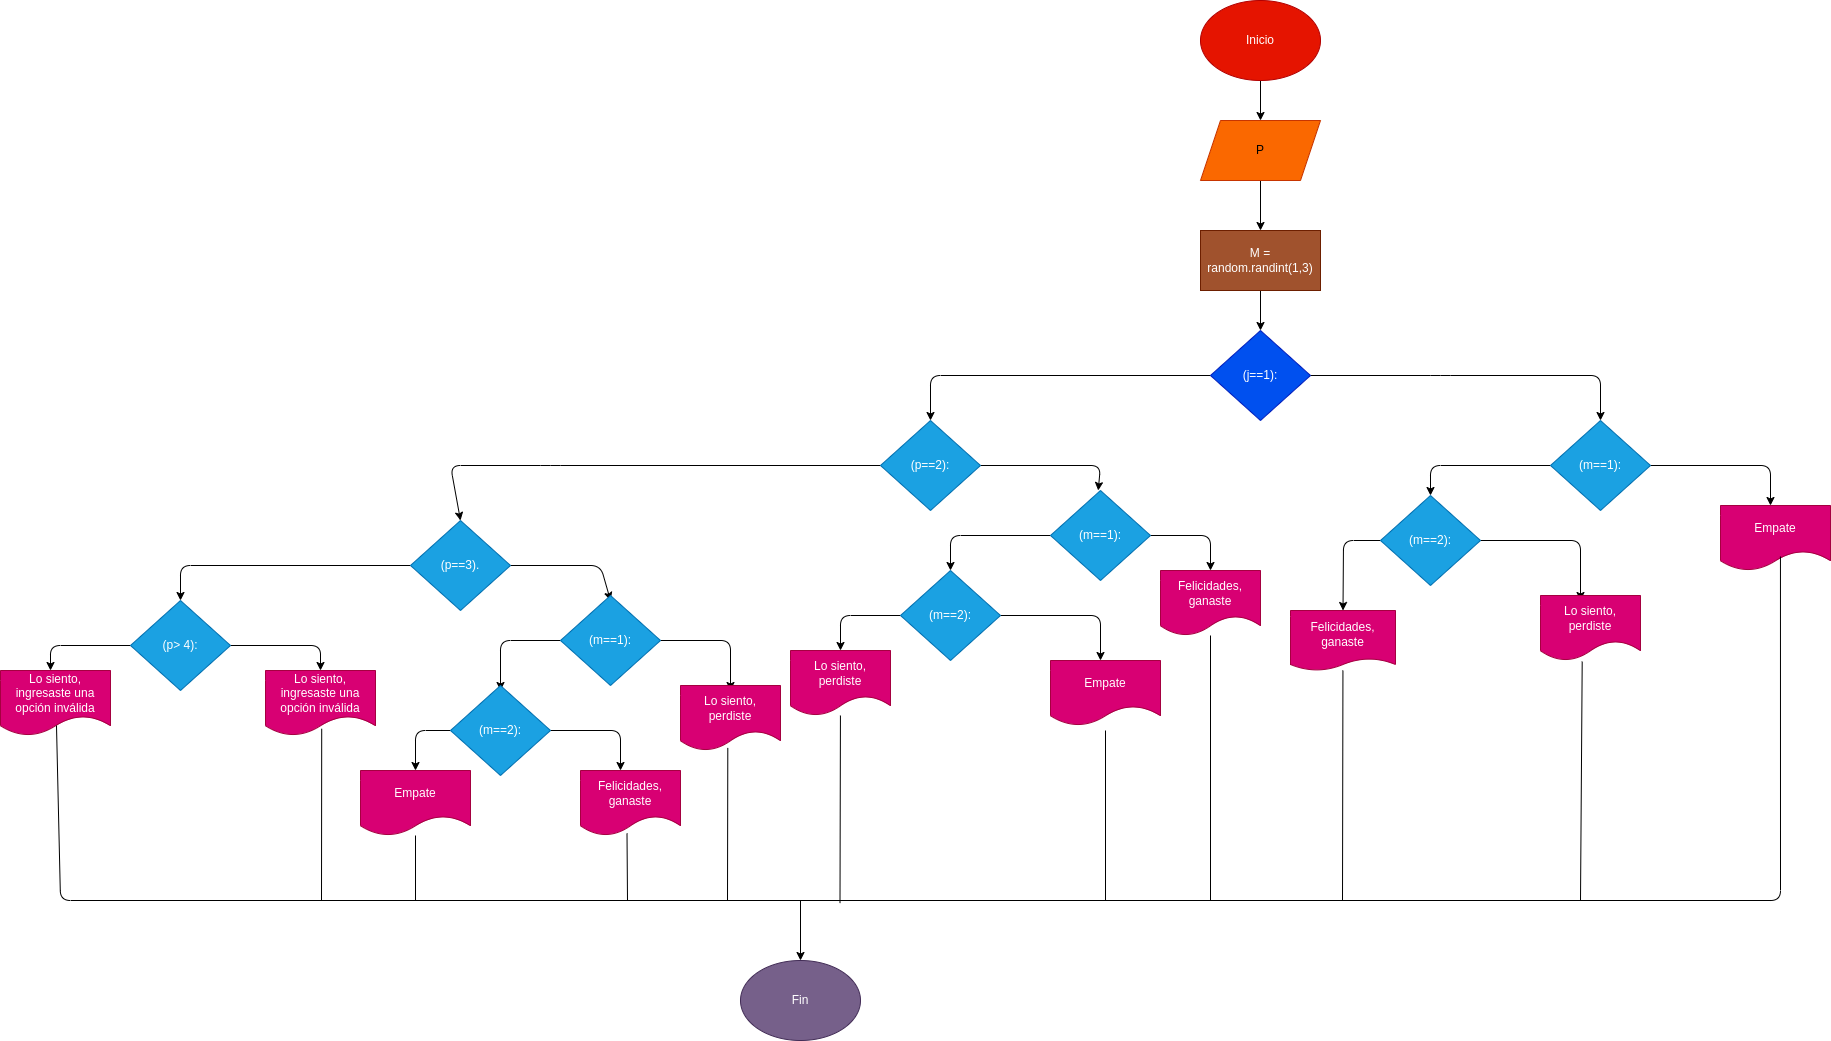

The diagram above was exported from draw.io. Its source (the exported page's mxGraphModel, read from the mxfile embedded in the PNG):
<mxGraphModel dx="1489" dy="1580" grid="1" gridSize="10" guides="1" tooltips="1" connect="1" arrows="1" fold="1" page="1" pageScale="1" pageWidth="827" pageHeight="1169" math="0" shadow="0">
  <root>
    <mxCell id="0" />
    <mxCell id="1" parent="0" />
    <mxCell id="2" value="" style="edgeStyle=none;html=1;" parent="1" source="3" target="5" edge="1">
      <mxGeometry relative="1" as="geometry" />
    </mxCell>
    <mxCell id="3" value="Inicio" style="ellipse;whiteSpace=wrap;html=1;fillColor=#e51400;fontColor=#ffffff;strokeColor=#B20000;" parent="1" vertex="1">
      <mxGeometry x="1070" y="-40" width="120" height="80" as="geometry" />
    </mxCell>
    <mxCell id="4" value="" style="edgeStyle=none;html=1;" parent="1" source="5" target="7" edge="1">
      <mxGeometry relative="1" as="geometry" />
    </mxCell>
    <mxCell id="5" value="P" style="shape=parallelogram;perimeter=parallelogramPerimeter;whiteSpace=wrap;html=1;fixedSize=1;fillColor=#fa6800;fontColor=#000000;strokeColor=#C73500;" parent="1" vertex="1">
      <mxGeometry x="1070" y="80" width="120" height="60" as="geometry" />
    </mxCell>
    <mxCell id="6" value="" style="edgeStyle=none;html=1;" parent="1" source="7" target="10" edge="1">
      <mxGeometry relative="1" as="geometry" />
    </mxCell>
    <mxCell id="7" value="M = random.randint(1,3)" style="whiteSpace=wrap;html=1;fillColor=#a0522d;fontColor=#ffffff;strokeColor=#6D1F00;" parent="1" vertex="1">
      <mxGeometry x="1070" y="190" width="120" height="60" as="geometry" />
    </mxCell>
    <mxCell id="8" value="" style="edgeStyle=none;html=1;" parent="1" source="10" edge="1">
      <mxGeometry relative="1" as="geometry">
        <mxPoint x="1470" y="380" as="targetPoint" />
        <Array as="points">
          <mxPoint x="1310" y="335" />
          <mxPoint x="1470" y="335" />
        </Array>
      </mxGeometry>
    </mxCell>
    <mxCell id="9" style="edgeStyle=none;html=1;entryX=0.5;entryY=0;entryDx=0;entryDy=0;" parent="1" source="10" target="20" edge="1">
      <mxGeometry relative="1" as="geometry">
        <mxPoint x="920" y="380" as="targetPoint" />
        <Array as="points">
          <mxPoint x="800" y="335" />
        </Array>
      </mxGeometry>
    </mxCell>
    <mxCell id="10" value="(j==1):" style="rhombus;whiteSpace=wrap;html=1;fillColor=#0050ef;fontColor=#ffffff;strokeColor=#001DBC;" parent="1" vertex="1">
      <mxGeometry x="1080" y="290" width="100" height="90" as="geometry" />
    </mxCell>
    <mxCell id="11" value="" style="edgeStyle=none;html=1;" parent="1" source="13" edge="1">
      <mxGeometry relative="1" as="geometry">
        <mxPoint x="1640" y="465" as="targetPoint" />
        <Array as="points">
          <mxPoint x="1640" y="425" />
        </Array>
      </mxGeometry>
    </mxCell>
    <mxCell id="12" value="" style="edgeStyle=none;html=1;entryX=0.5;entryY=0;entryDx=0;entryDy=0;" parent="1" source="13" target="16" edge="1">
      <mxGeometry relative="1" as="geometry">
        <mxPoint x="1160" y="460" as="targetPoint" />
        <Array as="points">
          <mxPoint x="1300" y="425" />
        </Array>
      </mxGeometry>
    </mxCell>
    <mxCell id="13" value="(m==1):" style="rhombus;whiteSpace=wrap;html=1;fillColor=#1ba1e2;fontColor=#ffffff;strokeColor=#006EAF;" parent="1" vertex="1">
      <mxGeometry x="1420" y="380" width="100" height="90" as="geometry" />
    </mxCell>
    <mxCell id="14" value="" style="edgeStyle=none;html=1;entryX=0.5;entryY=0;entryDx=0;entryDy=0;" parent="1" source="16" target="17" edge="1">
      <mxGeometry relative="1" as="geometry">
        <mxPoint x="1030" y="560" as="targetPoint" />
        <Array as="points">
          <mxPoint x="1213" y="500" />
        </Array>
      </mxGeometry>
    </mxCell>
    <mxCell id="15" style="edgeStyle=none;html=1;entryX=0.4;entryY=0.077;entryDx=0;entryDy=0;entryPerimeter=0;" parent="1" source="16" target="30" edge="1">
      <mxGeometry relative="1" as="geometry">
        <mxPoint x="1450" y="550" as="targetPoint" />
        <Array as="points">
          <mxPoint x="1450" y="500" />
        </Array>
      </mxGeometry>
    </mxCell>
    <mxCell id="16" value="(m==2):" style="rhombus;whiteSpace=wrap;html=1;fillColor=#1ba1e2;fontColor=#ffffff;strokeColor=#006EAF;" parent="1" vertex="1">
      <mxGeometry x="1250" y="455" width="100" height="90" as="geometry" />
    </mxCell>
    <mxCell id="17" value="Felicidades, ganaste" style="shape=document;whiteSpace=wrap;html=1;boundedLbl=1;size=0.2;fillColor=#d80073;fontColor=#ffffff;strokeColor=#A50040;" parent="1" vertex="1">
      <mxGeometry x="1160" y="570" width="105" height="60" as="geometry" />
    </mxCell>
    <mxCell id="18" value="" style="edgeStyle=none;html=1;" parent="1" source="20" edge="1">
      <mxGeometry relative="1" as="geometry">
        <mxPoint x="967.7272727272727" y="450" as="targetPoint" />
        <Array as="points">
          <mxPoint x="970" y="425" />
        </Array>
      </mxGeometry>
    </mxCell>
    <mxCell id="19" style="edgeStyle=none;html=1;entryX=0.5;entryY=0;entryDx=0;entryDy=0;" parent="1" source="20" target="34" edge="1">
      <mxGeometry relative="1" as="geometry">
        <mxPoint x="420" y="480" as="targetPoint" />
        <Array as="points">
          <mxPoint x="420" y="425" />
          <mxPoint x="320" y="425" />
        </Array>
      </mxGeometry>
    </mxCell>
    <mxCell id="20" value="(p==2):" style="rhombus;whiteSpace=wrap;html=1;fillColor=#1ba1e2;fontColor=#ffffff;strokeColor=#006EAF;" parent="1" vertex="1">
      <mxGeometry x="750" y="380" width="100" height="90" as="geometry" />
    </mxCell>
    <mxCell id="21" style="edgeStyle=none;html=1;entryX=0.5;entryY=0;entryDx=0;entryDy=0;" parent="1" source="23" target="24" edge="1">
      <mxGeometry relative="1" as="geometry">
        <Array as="points">
          <mxPoint x="1080" y="495" />
        </Array>
      </mxGeometry>
    </mxCell>
    <mxCell id="22" value="" style="edgeStyle=none;html=1;" parent="1" source="23" edge="1">
      <mxGeometry relative="1" as="geometry">
        <mxPoint x="820" y="530" as="targetPoint" />
        <Array as="points">
          <mxPoint x="820" y="495" />
        </Array>
      </mxGeometry>
    </mxCell>
    <mxCell id="23" value="(m==1):" style="rhombus;whiteSpace=wrap;html=1;fillColor=#1ba1e2;fontColor=#ffffff;strokeColor=#006EAF;" parent="1" vertex="1">
      <mxGeometry x="920" y="450" width="100" height="90" as="geometry" />
    </mxCell>
    <mxCell id="24" value="Felicidades, ganaste" style="shape=document;whiteSpace=wrap;html=1;boundedLbl=1;fillColor=#d80073;fontColor=#ffffff;strokeColor=#A50040;" parent="1" vertex="1">
      <mxGeometry x="1030" y="530" width="100" height="65" as="geometry" />
    </mxCell>
    <mxCell id="25" value="" style="edgeStyle=none;html=1;" parent="1" source="27" edge="1">
      <mxGeometry relative="1" as="geometry">
        <mxPoint x="970" y="620" as="targetPoint" />
        <Array as="points">
          <mxPoint x="970" y="575" />
        </Array>
      </mxGeometry>
    </mxCell>
    <mxCell id="26" style="edgeStyle=none;html=1;entryX=0.5;entryY=0;entryDx=0;entryDy=0;" parent="1" source="27" target="29" edge="1">
      <mxGeometry relative="1" as="geometry">
        <Array as="points">
          <mxPoint x="710" y="575" />
        </Array>
      </mxGeometry>
    </mxCell>
    <mxCell id="27" value="(m==2):" style="rhombus;whiteSpace=wrap;html=1;fillColor=#1ba1e2;fontColor=#ffffff;strokeColor=#006EAF;" parent="1" vertex="1">
      <mxGeometry x="770" y="530" width="100" height="90" as="geometry" />
    </mxCell>
    <mxCell id="28" value="Empate" style="shape=document;whiteSpace=wrap;html=1;boundedLbl=1;fillColor=#d80073;fontColor=#ffffff;strokeColor=#A50040;" parent="1" vertex="1">
      <mxGeometry x="920" y="620" width="110" height="65" as="geometry" />
    </mxCell>
    <mxCell id="29" value="Lo siento, perdiste" style="shape=document;whiteSpace=wrap;html=1;boundedLbl=1;fillColor=#d80073;fontColor=#ffffff;strokeColor=#A50040;" parent="1" vertex="1">
      <mxGeometry x="660" y="610" width="100" height="65" as="geometry" />
    </mxCell>
    <mxCell id="30" value="Lo siento, perdiste" style="shape=document;whiteSpace=wrap;html=1;boundedLbl=1;fillColor=#d80073;fontColor=#ffffff;strokeColor=#A50040;" parent="1" vertex="1">
      <mxGeometry x="1410" y="555" width="100" height="65" as="geometry" />
    </mxCell>
    <mxCell id="31" value="Empate" style="shape=document;whiteSpace=wrap;html=1;boundedLbl=1;fillColor=#d80073;fontColor=#ffffff;strokeColor=#A50040;" parent="1" vertex="1">
      <mxGeometry x="1590" y="465" width="110" height="65" as="geometry" />
    </mxCell>
    <mxCell id="32" style="edgeStyle=none;html=1;entryX=0.5;entryY=0.056;entryDx=0;entryDy=0;entryPerimeter=0;" parent="1" source="34" target="37" edge="1">
      <mxGeometry relative="1" as="geometry">
        <mxPoint x="550" y="550" as="targetPoint" />
        <Array as="points">
          <mxPoint x="470" y="525" />
        </Array>
      </mxGeometry>
    </mxCell>
    <mxCell id="33" style="edgeStyle=none;html=1;entryX=0.5;entryY=0;entryDx=0;entryDy=0;" parent="1" source="34" target="46" edge="1">
      <mxGeometry relative="1" as="geometry">
        <mxPoint x="150" y="560" as="targetPoint" />
        <Array as="points">
          <mxPoint x="50" y="525" />
        </Array>
      </mxGeometry>
    </mxCell>
    <mxCell id="34" value="(p==3)." style="rhombus;whiteSpace=wrap;html=1;fillColor=#1ba1e2;fontColor=#ffffff;strokeColor=#006EAF;" parent="1" vertex="1">
      <mxGeometry x="280" y="480" width="100" height="90" as="geometry" />
    </mxCell>
    <mxCell id="35" style="edgeStyle=none;html=1;" parent="1" source="37" edge="1">
      <mxGeometry relative="1" as="geometry">
        <mxPoint x="600" y="650" as="targetPoint" />
        <Array as="points">
          <mxPoint x="600" y="600" />
        </Array>
      </mxGeometry>
    </mxCell>
    <mxCell id="36" style="edgeStyle=none;html=1;" parent="1" source="37" edge="1">
      <mxGeometry relative="1" as="geometry">
        <mxPoint x="370" y="650" as="targetPoint" />
        <Array as="points">
          <mxPoint x="370" y="600" />
        </Array>
      </mxGeometry>
    </mxCell>
    <mxCell id="37" value="(m==1):" style="rhombus;whiteSpace=wrap;html=1;fillColor=#1ba1e2;fontColor=#ffffff;strokeColor=#006EAF;" parent="1" vertex="1">
      <mxGeometry x="430" y="555" width="100" height="90" as="geometry" />
    </mxCell>
    <mxCell id="38" value="Lo siento, perdiste" style="shape=document;whiteSpace=wrap;html=1;boundedLbl=1;fillColor=#d80073;fontColor=#ffffff;strokeColor=#A50040;" parent="1" vertex="1">
      <mxGeometry x="550" y="645" width="100" height="65" as="geometry" />
    </mxCell>
    <mxCell id="39" style="edgeStyle=none;html=1;" parent="1" source="41" edge="1">
      <mxGeometry relative="1" as="geometry">
        <mxPoint x="490" y="730" as="targetPoint" />
        <Array as="points">
          <mxPoint x="490" y="690" />
        </Array>
      </mxGeometry>
    </mxCell>
    <mxCell id="40" style="edgeStyle=none;html=1;entryX=0.5;entryY=0;entryDx=0;entryDy=0;fontColor=#666600;" parent="1" source="41" target="43" edge="1">
      <mxGeometry relative="1" as="geometry">
        <Array as="points">
          <mxPoint x="285" y="690" />
        </Array>
      </mxGeometry>
    </mxCell>
    <mxCell id="41" value="(m==2):" style="rhombus;whiteSpace=wrap;html=1;fillColor=#1ba1e2;fontColor=#ffffff;strokeColor=#006EAF;" parent="1" vertex="1">
      <mxGeometry x="320" y="645" width="100" height="90" as="geometry" />
    </mxCell>
    <mxCell id="42" value="Felicidades, ganaste" style="shape=document;whiteSpace=wrap;html=1;boundedLbl=1;fillColor=#d80073;fontColor=#ffffff;strokeColor=#A50040;" parent="1" vertex="1">
      <mxGeometry x="450" y="730" width="100" height="65" as="geometry" />
    </mxCell>
    <mxCell id="43" value="Empate" style="shape=document;whiteSpace=wrap;html=1;boundedLbl=1;fillColor=#d80073;fontColor=#ffffff;strokeColor=#A50040;" parent="1" vertex="1">
      <mxGeometry x="230" y="730" width="110" height="65" as="geometry" />
    </mxCell>
    <mxCell id="44" style="edgeStyle=none;html=1;" parent="1" source="46" edge="1">
      <mxGeometry relative="1" as="geometry">
        <mxPoint x="190" y="630" as="targetPoint" />
        <Array as="points">
          <mxPoint x="190" y="605" />
        </Array>
      </mxGeometry>
    </mxCell>
    <mxCell id="45" style="edgeStyle=none;html=1;" parent="1" source="46" edge="1">
      <mxGeometry relative="1" as="geometry">
        <mxPoint x="-80" y="630" as="targetPoint" />
        <Array as="points">
          <mxPoint x="-80" y="605" />
        </Array>
      </mxGeometry>
    </mxCell>
    <mxCell id="46" value="(p&amp;gt; 4):" style="rhombus;whiteSpace=wrap;html=1;fillColor=#1ba1e2;fontColor=#ffffff;strokeColor=#006EAF;" parent="1" vertex="1">
      <mxGeometry y="560" width="100" height="90" as="geometry" />
    </mxCell>
    <mxCell id="47" value="Lo siento, ingresaste una opción inválida" style="shape=document;whiteSpace=wrap;html=1;boundedLbl=1;fillColor=#d80073;fontColor=#ffffff;strokeColor=#A50040;" parent="1" vertex="1">
      <mxGeometry x="135" y="630" width="110" height="65" as="geometry" />
    </mxCell>
    <mxCell id="48" value="Lo siento, ingresaste una opción inválida" style="shape=document;whiteSpace=wrap;html=1;boundedLbl=1;fillColor=#d80073;fontColor=#ffffff;strokeColor=#A50040;" parent="1" vertex="1">
      <mxGeometry x="-130" y="630" width="110" height="65" as="geometry" />
    </mxCell>
    <mxCell id="69" value="" style="endArrow=none;html=1;" parent="1" target="43" edge="1">
      <mxGeometry width="50" height="50" relative="1" as="geometry">
        <mxPoint x="285" y="860" as="sourcePoint" />
        <mxPoint x="310" y="810" as="targetPoint" />
      </mxGeometry>
    </mxCell>
    <mxCell id="70" value="" style="endArrow=none;html=1;entryX=0.465;entryY=0.967;entryDx=0;entryDy=0;entryPerimeter=0;" parent="1" target="42" edge="1">
      <mxGeometry width="50" height="50" relative="1" as="geometry">
        <mxPoint x="497" y="860" as="sourcePoint" />
        <mxPoint x="295" y="805" as="targetPoint" />
      </mxGeometry>
    </mxCell>
    <mxCell id="71" value="" style="endArrow=none;html=1;entryX=0.511;entryY=0.896;entryDx=0;entryDy=0;entryPerimeter=0;" parent="1" target="47" edge="1">
      <mxGeometry width="50" height="50" relative="1" as="geometry">
        <mxPoint x="191" y="860" as="sourcePoint" />
        <mxPoint x="295" y="805" as="targetPoint" />
        <Array as="points" />
      </mxGeometry>
    </mxCell>
    <mxCell id="73" value="" style="endArrow=none;html=1;entryX=0.473;entryY=0.96;entryDx=0;entryDy=0;entryPerimeter=0;" parent="1" target="38" edge="1">
      <mxGeometry width="50" height="50" relative="1" as="geometry">
        <mxPoint x="597" y="860" as="sourcePoint" />
        <mxPoint x="610" y="800" as="targetPoint" />
      </mxGeometry>
    </mxCell>
    <mxCell id="74" value="" style="endArrow=none;html=1;" parent="1" target="29" edge="1">
      <mxGeometry width="50" height="50" relative="1" as="geometry">
        <mxPoint x="709.5" y="862.5999999999999" as="sourcePoint" />
        <mxPoint x="709.8" y="710" as="targetPoint" />
      </mxGeometry>
    </mxCell>
    <mxCell id="75" value="" style="endArrow=none;html=1;" parent="1" edge="1">
      <mxGeometry width="50" height="50" relative="1" as="geometry">
        <mxPoint x="975" y="860" as="sourcePoint" />
        <mxPoint x="975" y="690" as="targetPoint" />
      </mxGeometry>
    </mxCell>
    <mxCell id="76" value="" style="endArrow=none;html=1;" parent="1" target="24" edge="1">
      <mxGeometry width="50" height="50" relative="1" as="geometry">
        <mxPoint x="1080" y="860" as="sourcePoint" />
        <mxPoint x="1079.5" y="685" as="targetPoint" />
      </mxGeometry>
    </mxCell>
    <mxCell id="77" value="" style="endArrow=none;html=1;" parent="1" target="17" edge="1">
      <mxGeometry width="50" height="50" relative="1" as="geometry">
        <mxPoint x="1212" y="860" as="sourcePoint" />
        <mxPoint x="1212" y="595" as="targetPoint" />
      </mxGeometry>
    </mxCell>
    <mxCell id="78" value="" style="endArrow=none;html=1;entryX=0.417;entryY=1.016;entryDx=0;entryDy=0;entryPerimeter=0;" parent="1" target="30" edge="1">
      <mxGeometry width="50" height="50" relative="1" as="geometry">
        <mxPoint x="1450" y="860" as="sourcePoint" />
        <mxPoint x="1450.4423076923076" y="630" as="targetPoint" />
      </mxGeometry>
    </mxCell>
    <mxCell id="80" value="" style="endArrow=none;html=1;exitX=0.509;exitY=0.846;exitDx=0;exitDy=0;exitPerimeter=0;entryX=0.545;entryY=0.785;entryDx=0;entryDy=0;entryPerimeter=0;" parent="1" source="48" target="31" edge="1">
      <mxGeometry width="50" height="50" relative="1" as="geometry">
        <mxPoint x="-80" y="860" as="sourcePoint" />
        <mxPoint x="1641.919921875" y="860" as="targetPoint" />
        <Array as="points">
          <mxPoint x="-70" y="860" />
          <mxPoint x="1650" y="860" />
        </Array>
      </mxGeometry>
    </mxCell>
    <mxCell id="81" value="" style="endArrow=classic;html=1;" parent="1" edge="1">
      <mxGeometry width="50" height="50" relative="1" as="geometry">
        <mxPoint x="670" y="860" as="sourcePoint" />
        <mxPoint x="670" y="920" as="targetPoint" />
      </mxGeometry>
    </mxCell>
    <mxCell id="82" value="Fin" style="ellipse;whiteSpace=wrap;html=1;fillColor=#76608a;fontColor=#ffffff;strokeColor=#432D57;" parent="1" vertex="1">
      <mxGeometry x="610" y="920" width="120" height="80" as="geometry" />
    </mxCell>
  </root>
</mxGraphModel>